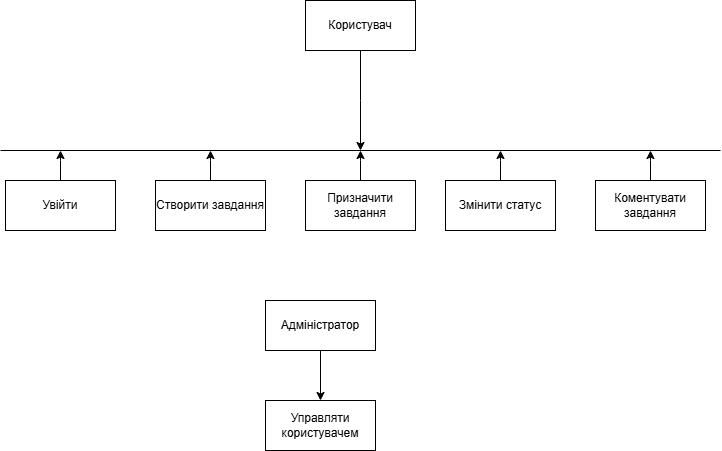

The diagram above was exported from draw.io. Its source (the exported page's mxGraphModel, read from the mxfile embedded in the PNG):
<mxGraphModel dx="1042" dy="596" grid="1" gridSize="10" guides="1" tooltips="1" connect="1" arrows="1" fold="1" page="1" pageScale="1" pageWidth="850" pageHeight="1100" math="0" shadow="0">
  <root>
    <mxCell id="0" />
    <mxCell id="1" parent="0" />
    <mxCell id="TMZq8yLoy7jVLyKjaZr--6" value="" style="endArrow=none;html=1;rounded=0;" edge="1" parent="1">
      <mxGeometry width="50" height="50" relative="1" as="geometry">
        <mxPoint x="75" y="440" as="sourcePoint" />
        <mxPoint x="795" y="440" as="targetPoint" />
        <Array as="points" />
      </mxGeometry>
    </mxCell>
    <mxCell id="TMZq8yLoy7jVLyKjaZr--39" style="edgeStyle=orthogonalEdgeStyle;rounded=0;orthogonalLoop=1;jettySize=auto;html=1;" edge="1" parent="1" source="TMZq8yLoy7jVLyKjaZr--11">
      <mxGeometry relative="1" as="geometry">
        <mxPoint x="135" y="440" as="targetPoint" />
      </mxGeometry>
    </mxCell>
    <mxCell id="TMZq8yLoy7jVLyKjaZr--11" value="Увійти" style="html=1;whiteSpace=wrap;" vertex="1" parent="1">
      <mxGeometry x="80" y="470" width="110" height="50" as="geometry" />
    </mxCell>
    <mxCell id="TMZq8yLoy7jVLyKjaZr--17" style="edgeStyle=orthogonalEdgeStyle;rounded=0;orthogonalLoop=1;jettySize=auto;html=1;" edge="1" parent="1" source="TMZq8yLoy7jVLyKjaZr--16">
      <mxGeometry relative="1" as="geometry">
        <mxPoint x="435" y="440" as="targetPoint" />
      </mxGeometry>
    </mxCell>
    <mxCell id="TMZq8yLoy7jVLyKjaZr--16" value="Користувач" style="html=1;whiteSpace=wrap;" vertex="1" parent="1">
      <mxGeometry x="380" y="290" width="110" height="50" as="geometry" />
    </mxCell>
    <mxCell id="TMZq8yLoy7jVLyKjaZr--41" style="edgeStyle=orthogonalEdgeStyle;rounded=0;orthogonalLoop=1;jettySize=auto;html=1;" edge="1" parent="1" source="TMZq8yLoy7jVLyKjaZr--21">
      <mxGeometry relative="1" as="geometry">
        <mxPoint x="285" y="440" as="targetPoint" />
      </mxGeometry>
    </mxCell>
    <mxCell id="TMZq8yLoy7jVLyKjaZr--21" value="Створити завдання" style="html=1;whiteSpace=wrap;" vertex="1" parent="1">
      <mxGeometry x="230" y="470" width="110" height="50" as="geometry" />
    </mxCell>
    <mxCell id="TMZq8yLoy7jVLyKjaZr--32" style="edgeStyle=orthogonalEdgeStyle;rounded=0;orthogonalLoop=1;jettySize=auto;html=1;" edge="1" parent="1" source="TMZq8yLoy7jVLyKjaZr--23">
      <mxGeometry relative="1" as="geometry">
        <mxPoint x="575" y="440" as="targetPoint" />
      </mxGeometry>
    </mxCell>
    <mxCell id="TMZq8yLoy7jVLyKjaZr--23" value="Змінити статус" style="html=1;whiteSpace=wrap;" vertex="1" parent="1">
      <mxGeometry x="520" y="470" width="110" height="50" as="geometry" />
    </mxCell>
    <mxCell id="TMZq8yLoy7jVLyKjaZr--33" style="edgeStyle=orthogonalEdgeStyle;rounded=0;orthogonalLoop=1;jettySize=auto;html=1;" edge="1" parent="1" source="TMZq8yLoy7jVLyKjaZr--25">
      <mxGeometry relative="1" as="geometry">
        <mxPoint x="725" y="440" as="targetPoint" />
      </mxGeometry>
    </mxCell>
    <mxCell id="TMZq8yLoy7jVLyKjaZr--25" value="Коментувати завдання" style="html=1;whiteSpace=wrap;" vertex="1" parent="1">
      <mxGeometry x="670" y="470" width="110" height="50" as="geometry" />
    </mxCell>
    <mxCell id="TMZq8yLoy7jVLyKjaZr--40" style="edgeStyle=orthogonalEdgeStyle;rounded=0;orthogonalLoop=1;jettySize=auto;html=1;" edge="1" parent="1" source="TMZq8yLoy7jVLyKjaZr--30">
      <mxGeometry relative="1" as="geometry">
        <mxPoint x="435" y="440" as="targetPoint" />
      </mxGeometry>
    </mxCell>
    <mxCell id="TMZq8yLoy7jVLyKjaZr--30" value="Призначити завдання" style="html=1;whiteSpace=wrap;" vertex="1" parent="1">
      <mxGeometry x="380" y="470" width="110" height="50" as="geometry" />
    </mxCell>
    <mxCell id="TMZq8yLoy7jVLyKjaZr--37" style="edgeStyle=orthogonalEdgeStyle;rounded=0;orthogonalLoop=1;jettySize=auto;html=1;" edge="1" parent="1" source="TMZq8yLoy7jVLyKjaZr--36" target="TMZq8yLoy7jVLyKjaZr--38">
      <mxGeometry relative="1" as="geometry">
        <mxPoint x="395" y="680" as="targetPoint" />
      </mxGeometry>
    </mxCell>
    <mxCell id="TMZq8yLoy7jVLyKjaZr--36" value="Адміністратор" style="html=1;whiteSpace=wrap;" vertex="1" parent="1">
      <mxGeometry x="340" y="590" width="110" height="50" as="geometry" />
    </mxCell>
    <mxCell id="TMZq8yLoy7jVLyKjaZr--38" value="Управляти користувачем" style="html=1;whiteSpace=wrap;" vertex="1" parent="1">
      <mxGeometry x="340" y="690" width="110" height="50" as="geometry" />
    </mxCell>
  </root>
</mxGraphModel>